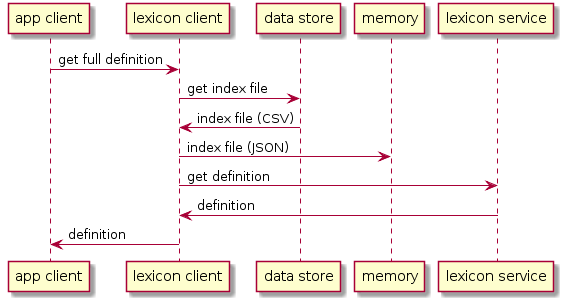

The diagram above was rendered by PlantUML. Its source (embedded in the PNG):
@startuml
"app client" -> "lexicon client": get full definition
"lexicon client" -> "data store" : get index file
"data store" -> "lexicon client" : index file (CSV)
"lexicon client" -> "memory": index file (JSON)
"lexicon client" -> "lexicon service": get definition
"lexicon service" -> "lexicon client": definition
"lexicon client" -> "app client": definition
@enduml